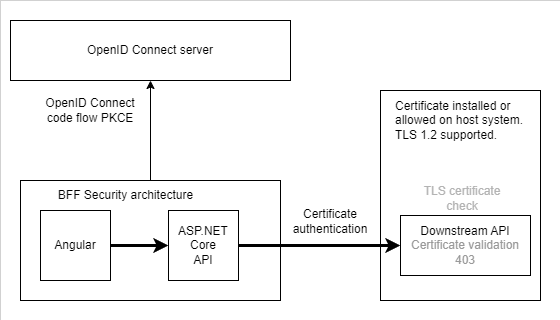

The diagram above was exported from draw.io. Its source (the exported page's mxGraphModel, read from the mxfile embedded in the PNG):
<mxGraphModel dx="1208" dy="810" grid="1" gridSize="10" guides="1" tooltips="1" connect="1" arrows="1" fold="1" page="1" pageScale="1" pageWidth="850" pageHeight="1100" math="0" shadow="0">
  <root>
    <mxCell id="0" />
    <mxCell id="1" parent="0" />
    <mxCell id="OSL0j_JxwlyjOpF8QdQJ-1" value="" style="rounded=0;whiteSpace=wrap;html=1;strokeWidth=0;" vertex="1" parent="1">
      <mxGeometry x="170" y="50" width="560" height="320" as="geometry" />
    </mxCell>
    <mxCell id="puy2y46K8McTFwhlOMIp-1" value="" style="rounded=0;whiteSpace=wrap;html=1;" parent="1" vertex="1">
      <mxGeometry x="550" y="140" width="160" height="210" as="geometry" />
    </mxCell>
    <mxCell id="P80rtJB32Ai8eIaydoQt-4" value="" style="rounded=0;whiteSpace=wrap;html=1;" parent="1" vertex="1">
      <mxGeometry x="190" y="230" width="260" height="120" as="geometry" />
    </mxCell>
    <mxCell id="P80rtJB32Ai8eIaydoQt-1" value="Angular" style="whiteSpace=wrap;html=1;aspect=fixed;" parent="1" vertex="1">
      <mxGeometry x="210" y="260" width="70" height="70" as="geometry" />
    </mxCell>
    <mxCell id="P80rtJB32Ai8eIaydoQt-2" value="ASP.NET Core&lt;div&gt;API&lt;/div&gt;" style="whiteSpace=wrap;html=1;aspect=fixed;" parent="1" vertex="1">
      <mxGeometry x="338" y="260" width="70" height="70" as="geometry" />
    </mxCell>
    <mxCell id="P80rtJB32Ai8eIaydoQt-5" value="" style="endArrow=classic;html=1;rounded=0;exitX=1;exitY=0.5;exitDx=0;exitDy=0;entryX=0;entryY=0.5;entryDx=0;entryDy=0;strokeWidth=3;" parent="1" source="P80rtJB32Ai8eIaydoQt-1" target="P80rtJB32Ai8eIaydoQt-2" edge="1">
      <mxGeometry width="50" height="50" relative="1" as="geometry">
        <mxPoint x="400" y="440" as="sourcePoint" />
        <mxPoint x="450" y="390" as="targetPoint" />
      </mxGeometry>
    </mxCell>
    <mxCell id="P80rtJB32Ai8eIaydoQt-6" value="Downstream&amp;nbsp;&lt;span style=&quot;background-color: initial;&quot;&gt;API&lt;/span&gt;&lt;div&gt;&lt;span style=&quot;background-color: initial;&quot;&gt;&lt;font color=&quot;#999999&quot;&gt;Certificate validation 403&lt;/font&gt;&lt;/span&gt;&lt;/div&gt;" style="rounded=0;whiteSpace=wrap;html=1;" parent="1" vertex="1">
      <mxGeometry x="570" y="265" width="130" height="60" as="geometry" />
    </mxCell>
    <mxCell id="P80rtJB32Ai8eIaydoQt-7" value="" style="endArrow=classic;html=1;rounded=0;entryX=0;entryY=0.5;entryDx=0;entryDy=0;exitX=1;exitY=0.5;exitDx=0;exitDy=0;strokeWidth=3;" parent="1" source="P80rtJB32Ai8eIaydoQt-2" target="P80rtJB32Ai8eIaydoQt-6" edge="1">
      <mxGeometry width="50" height="50" relative="1" as="geometry">
        <mxPoint x="400" y="440" as="sourcePoint" />
        <mxPoint x="450" y="390" as="targetPoint" />
      </mxGeometry>
    </mxCell>
    <mxCell id="P80rtJB32Ai8eIaydoQt-8" value="OpenID Connect s&lt;span style=&quot;background-color: initial;&quot;&gt;erver&lt;/span&gt;" style="rounded=0;whiteSpace=wrap;html=1;" parent="1" vertex="1">
      <mxGeometry x="180" y="70" width="280" height="60" as="geometry" />
    </mxCell>
    <mxCell id="P80rtJB32Ai8eIaydoQt-9" value="" style="endArrow=classic;html=1;rounded=0;exitX=0.5;exitY=0;exitDx=0;exitDy=0;" parent="1" source="P80rtJB32Ai8eIaydoQt-4" target="P80rtJB32Ai8eIaydoQt-8" edge="1">
      <mxGeometry width="50" height="50" relative="1" as="geometry">
        <mxPoint x="400" y="440" as="sourcePoint" />
        <mxPoint x="450" y="390" as="targetPoint" />
      </mxGeometry>
    </mxCell>
    <mxCell id="P80rtJB32Ai8eIaydoQt-14" value="OpenID Connect code flow PKCE" style="text;html=1;align=center;verticalAlign=middle;whiteSpace=wrap;rounded=0;" parent="1" vertex="1">
      <mxGeometry x="200" y="140" width="120" height="40" as="geometry" />
    </mxCell>
    <mxCell id="P80rtJB32Ai8eIaydoQt-15" value="Certificate authentication" style="text;html=1;align=center;verticalAlign=middle;whiteSpace=wrap;rounded=0;" parent="1" vertex="1">
      <mxGeometry x="455" y="256" width="90" height="30" as="geometry" />
    </mxCell>
    <mxCell id="P80rtJB32Ai8eIaydoQt-16" value="BFF Security architecture" style="text;html=1;align=center;verticalAlign=middle;whiteSpace=wrap;rounded=0;" parent="1" vertex="1">
      <mxGeometry x="218" y="230" width="155" height="30" as="geometry" />
    </mxCell>
    <mxCell id="puy2y46K8McTFwhlOMIp-2" value="Certificate installed or allowed on host system.&amp;nbsp;&lt;div&gt;TLS 1.2 supported.&lt;/div&gt;" style="text;html=1;align=left;verticalAlign=middle;whiteSpace=wrap;rounded=0;" parent="1" vertex="1">
      <mxGeometry x="562.75" y="150" width="144.5" height="40" as="geometry" />
    </mxCell>
    <mxCell id="puy2y46K8McTFwhlOMIp-3" value="&lt;font color=&quot;#b3b3b3&quot;&gt;TLS certificate check&lt;/font&gt;" style="text;html=1;align=center;verticalAlign=middle;whiteSpace=wrap;rounded=0;" parent="1" vertex="1">
      <mxGeometry x="587" y="233" width="90" height="30" as="geometry" />
    </mxCell>
  </root>
</mxGraphModel>